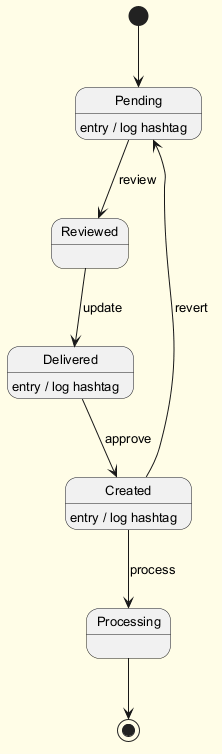

The diagram above was rendered by PlantUML. Its source (embedded in the PNG):
@startuml
skinparam backgroundColor #FFFDE7
skinparam classBackgroundColor #FFF9C4
skinparam classBorderColor #F57F17
skinparam defaultFontSize 13
[*] --> Pending
Pending --> Reviewed : review
Pending : entry / log hashtag
Reviewed --> Delivered : update
Delivered --> Created : approve
Delivered : entry / log hashtag
Created --> Processing : process
Created : entry / log hashtag
Created --> Pending : revert
Processing --> [*]
@enduml